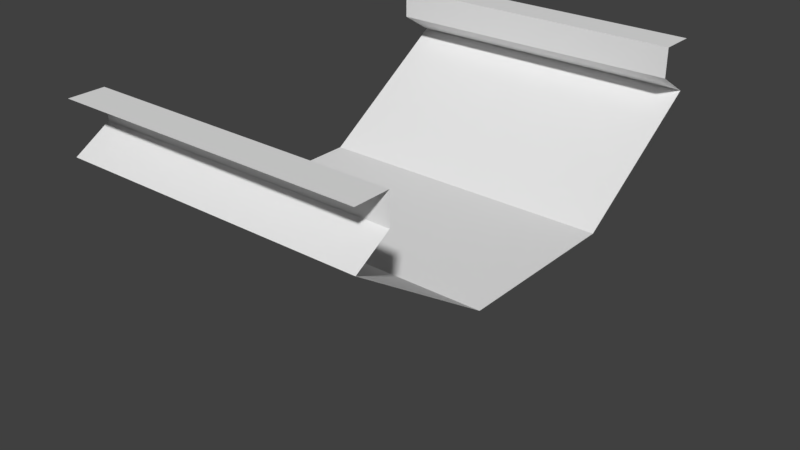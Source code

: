 # Source: Drain.blend  (saved by Blender 2.77.0; exported with 4.5.12 LTS)
import bpy
from mathutils import Matrix  # noqa: F401  (used for matrix-valued properties, if any)

bpy.ops.wm.read_factory_settings(use_empty=True)
scene = bpy.context.scene
scene.name = 'Scene'

# ---- collections
col_collection_1 = bpy.data.collections.new('Collection 1'); scene.collection.children.link(col_collection_1)
col_collection_2 = bpy.data.collections.new('Collection 2'); scene.collection.children.link(col_collection_2)
col_collection_2.hide_render = True
col_collection_2.hide_viewport = True

# ---- materials (node trees are filled in below, after node groups)
mat_material = bpy.data.materials.new('Material')
mat_material.alpha_threshold = 0.0
mat_material.use_transparent_shadow = False
mat_material.roughness = 0.5
mat_material.line_color = (0.0, 0.0, 0.0, 1.0)

# ---- material node trees

# ---- world
world_world = bpy.data.worlds.new('World'); scene.world = world_world
world_world.color = (0.05088, 0.05088, 0.05088)
world_world.use_sun_shadow = False
world_world.sun_shadow_jitter_overblur = 0.0
world_world.cycles.sampling_method = 'MANUAL'

# ---- meshes
me_plane = bpy.data.meshes.new('Plane')
me_plane.from_pydata([(3.0, 4.5, 1.852), (3.0, 1.68, 0.0), (3.0, 0.0, 0.0), (3.0, 3.811, 2.852), (3.0, 3.811, 2.272), (3.0, 4.5, 2.852), (0.0, 0.0, 0.0), (0.0, 1.68, 0.0), (-3.0, 4.5, 1.852), (-3.0, 1.68, 0.0), (0.0, 4.5, 1.852), (-3.0, 0.0, 0.0), (-3.0, 3.811, 2.852), (0.0, 3.811, 2.852), (0.0, 3.811, 2.272), (-3.0, 3.811, 2.272), (-3.0, 4.5, 2.852), (0.0, 4.5, 2.852)], [], [(6, 2, 1, 7), (7, 1, 0, 10), (14, 4, 3, 13), (10, 0, 4, 14), (13, 3, 5, 17), (6, 7, 9, 11), (7, 10, 8, 9), (14, 13, 12, 15), (10, 14, 15, 8), (13, 17, 16, 12)])
_uv = me_plane.uv_layers.new(name='UVMap')
_uv.uv.foreach_set('vector', [0.09738, 0.3744, 0.3073, 0.3744, 0.3073, 0.492, 0.09738, 0.492, 0.01057, 0.5019, 0.2071, 0.5019, 0.2071, 0.7647, 0.01057, 0.7647, 0.006946, 0.7549, 0.3659, 0.7549, 0.3659, 0.8244, 0.006946, 0.8244, 0.01057, 0.7647, 0.2071, 0.7647, 0.2071, 0.7647, 0.01057, 0.7647, -0.0001347, 0.8878, 0.2541, 0.8878, 0.2541, 0.9461, -0.0001347, 0.9461, 0.3611, 0.3744, 0.3611, 0.492, 0.1511, 0.492, 0.1511, 0.3744, 0.1688, 0.5019, 0.1688, 0.7647, 0.3653, 0.7647, 0.3653, 0.5019, 0.006946, 0.7549, 0.006946, 0.8244, 0.3659, 0.8244, 0.3659, 0.7549, 0.01057, 0.7647, 0.01057, 0.7647, 0.2071, 0.7647, 0.2071, 0.7647, 0.2541, 0.9725, 0.2541, 0.9141, -0.0001346, 0.9141, -0.0001346, 0.9725])
me_plane.use_remesh_preserve_volume = False
me_plane.use_remesh_preserve_attributes = False
me_plane.use_mirror_vertex_groups = False
me_plane.update()
me_cube = bpy.data.meshes.new('Cube')
me_cube.from_pydata([(1.5, -2.5, 1.748e-07), (1.5, -3.5, 7.073e-07), (1.5, -2.5, -1.0), (1.5, -3.5, -1.0), (1.5, -2.5, -2.0), (1.5, -3.5, -2.0), (1.5, -2.5, -3.0), (1.5, -3.5, -3.0), (1.5, -1.5, -1.43e-07), (1.5, -1.5, -1.0), (1.5, -1.5, -2.0), (1.5, -1.5, -3.0), (1.5, -0.5, -4.609e-07), (1.5, -0.5, -3.0), (1.5, -0.5, -2.0), (1.5, -0.5, -1.0), (1.464, -1.535, -0.01537), (1.5, 0.0, -6.199e-07), (1.5, 0.0, -3.0), (1.5, 0.0, -2.0), (1.5, 0.0, -1.0), (0.0, -2.5, 1.152e-07), (1.105, -3.5, 6.35e-07), (0.0, -3.5, 4.689e-07), (1.105, -2.5, 1.568e-07), (0.0, -2.5, -3.0), (0.0, -3.5, -3.0), (0.0, -1.5, -2.027e-07), (0.0, -1.5, -3.0), (0.0, -0.5, -5.205e-07), (0.0, -0.5, -3.0), (0.0, 0.0, -6.795e-07), (0.0, 0.0, -3.0), (1.464, -1.514, -1.015), (1.464, -1.367, -1.364), (1.464, -1.151, -1.651), (1.464, -0.9019, -1.816), (1.464, -0.6367, -1.934), (1.464, -0.4095, -1.989), (1.464, -0.1174, -2.029), (1.464, 0.01787, -2.035), (0.0, -1.535, -0.01537), (0.0, -1.514, -1.015), (0.0, -1.367, -1.364), (0.0, -1.151, -1.651), (0.0, -0.9019, -1.816), (0.0, -0.6367, -1.934), (0.0, -0.4095, -1.989), (0.0, -0.1174, -2.029), (0.0, 0.01787, -2.035), (1.5, -4.5, -1.0), (1.5, -4.5, 1.025e-06), (1.5, -4.5, -2.0), (1.5, -4.5, -2.931), (0.0, -4.5, -1.0), (0.0, -4.5, 7.868e-07), (0.0, -4.5, -2.0), (0.0, -4.5, -2.931), (1.105, -2.5, -3.0), (1.105, -3.5, -3.0), (1.105, -1.5, -1.611e-07), (1.105, -1.5, -3.0), (1.105, -0.5, -4.79e-07), (1.105, -0.5, -3.0), (1.105, 0.0, -6.38e-07), (1.105, 0.0, -3.0), (1.105, -4.5, -1.0), (1.105, -4.5, 9.529e-07), (1.105, -4.5, -2.0), (1.105, -4.5, -2.931), (1.5, -2.5, -3.162), (1.5, -3.5, -3.162), (1.5, -0.5, -3.162), (1.5, -1.5, -3.162), (1.5, 0.0, -3.162), (1.5, -4.5, -3.093), (1.105, -2.5, -3.162), (1.105, -3.5, -3.162), (1.105, -1.5, -3.162), (1.105, -0.5, -3.162), (1.105, 0.0, -3.162), (1.105, -4.5, -3.093), (1.5, -4.336, -3.0), (1.5, -4.336, 9.73e-07), (1.5, -4.336, -1.0), (1.5, -4.336, -2.0), (0.0, -4.336, 7.346e-07), (0.0, -4.336, -3.0), (1.105, -4.336, -3.0), (1.105, -4.336, 9.007e-07), (1.5, -4.191, -3.162), (1.105, -4.191, -3.162), (0.7319, -1.514, -1.015), (0.7319, -1.367, -1.364), (0.7319, -1.151, -1.651), (0.7319, -0.9019, -1.816), (0.7319, -0.6367, -1.934), (0.7319, -0.4095, -1.989), (0.7319, -0.1174, -2.029), (0.7319, 0.01787, -2.035), (0.7319, -1.535, -0.01537)], [], [(2, 0, 1, 3), (85, 84, 50, 52), (3, 5, 4, 2), (18, 13, 72, 74), (82, 85, 52, 53), (5, 7, 6, 4), (10, 11, 13, 14), (0, 2, 9, 8), (2, 4, 10, 9), (4, 6, 11, 10), (24, 0, 8, 60), (12, 15, 20, 17), (9, 10, 14, 15), (60, 8, 12, 62), (8, 9, 15, 12), (14, 13, 18, 19), (15, 14, 19, 20), (62, 12, 17, 64), (92, 100, 16, 33), (63, 30, 32, 65), (61, 28, 30, 63), (58, 25, 28, 61), (24, 21, 23, 22), (89, 86, 55, 67), (92, 33, 34, 93), (93, 34, 35, 94), (94, 35, 36, 95), (95, 36, 37, 96), (96, 37, 38, 97), (97, 38, 39, 98), (98, 39, 40, 99), (66, 68, 52, 50), (68, 69, 53, 52), (66, 67, 55, 54), (82, 53, 75, 90), (84, 83, 51, 50), (87, 88, 69, 57), (50, 51, 67, 66), (56, 57, 69, 68), (54, 56, 68, 66), (83, 89, 67, 51), (0, 24, 22, 1), (13, 11, 73, 72), (58, 61, 78, 76), (53, 69, 81, 75), (29, 62, 64, 31), (27, 60, 62, 29), (21, 24, 60, 27), (25, 58, 59, 26), (76, 70, 71, 77), (91, 90, 75, 81), (70, 76, 78, 73), (73, 78, 79, 72), (72, 79, 80, 74), (88, 59, 77, 91), (61, 63, 79, 78), (11, 6, 70, 73), (63, 65, 80, 79), (6, 7, 71, 70), (59, 58, 76, 77), (69, 88, 91, 81), (77, 71, 90, 91), (1, 22, 89, 83), (26, 59, 88, 87), (3, 1, 83, 84), (7, 82, 90, 71), (22, 23, 86, 89), (7, 5, 85, 82), (5, 3, 84, 85), (48, 98, 99, 49), (47, 97, 98, 48), (46, 96, 97, 47), (45, 95, 96, 46), (44, 94, 95, 45), (43, 93, 94, 44), (42, 92, 93, 43), (42, 41, 100, 92)])
_uv = me_cube.uv_layers.new(name='UVMap')
_uv.uv.foreach_set('vector', [0.1275, 0.127, 0.1275, 0.002788, 0.003271, 0.002788, 0.003271, 0.127, 0.1033, 0.2512, 0.1033, 0.1275, 0.1236, 0.1275, 0.1236, 0.2512, 0.003271, 0.127, 0.003271, 0.2513, 0.1275, 0.2513, 0.1275, 0.127, 0.3138, 0.3748, 0.2514, 0.3748, 0.2514, 0.3546, 0.3138, 0.3546, 0.1033, 0.3749, 0.1033, 0.2512, 0.1236, 0.2512, 0.1236, 0.3664, 0.003271, 0.2513, 0.00327, 0.3755, 0.1275, 0.3755, 0.1275, 0.2513, 0.2518, 0.2513, 0.2518, 0.3755, 0.376, 0.3755, 0.376, 0.2513, 0.1275, 0.002788, 0.1275, 0.127, 0.2518, 0.127, 0.2518, 0.002788, 0.1275, 0.127, 0.1275, 0.2513, 0.2518, 0.2513, 0.2518, 0.127, 0.1275, 0.2513, 0.1275, 0.3755, 0.2518, 0.3755, 0.2518, 0.2513, 0.0, 0.25, 0.0, 0.0, 0.0, 0.0, 0.0, 0.25, 0.376, 0.002788, 0.376, 0.127, 0.4381, 0.127, 0.4381, 0.002788, 0.2518, 0.127, 0.2518, 0.2513, 0.376, 0.2513, 0.376, 0.127, 0.0, 0.25, 0.0, 0.0, 0.0, 0.0, 0.0, 0.25, 0.2518, 0.002788, 0.2518, 0.127, 0.376, 0.127, 0.376, 0.002788, 0.376, 0.2513, 0.376, 0.3755, 0.4381, 0.3755, 0.4381, 0.2513, 0.376, 0.127, 0.376, 0.2513, 0.4381, 0.2513, 0.4381, 0.127, 0.0, 0.25, 0.0, 0.0, 0.0, 0.0, 0.0, 0.25, 0.6739, 0.1061, 0.6739, 0.001146, 0.7507, 0.001146, 0.7507, 0.1061, 0.4074, 0.7864, 0.5163, 0.7864, 0.5163, 0.8357, 0.4074, 0.8357, 0.4074, 0.6878, 0.5163, 0.6878, 0.5163, 0.7864, 0.4074, 0.7864, 0.4074, 0.5892, 0.5163, 0.5892, 0.5163, 0.6878, 0.4074, 0.6878, 0.0, 0.25, 0.0, 0.5, 1.0, 0.5, 1.0, 0.25, 1.0, 0.25, 1.0, 0.5, 1.0, 0.5, 1.0, 0.25, 0.6739, 0.1061, 0.7507, 0.1061, 0.7507, 0.1458, 0.6739, 0.1458, 0.6739, 0.1458, 0.7507, 0.1458, 0.7507, 0.1835, 0.6739, 0.1835, 0.6739, 0.1835, 0.7507, 0.1835, 0.7507, 0.2148, 0.6739, 0.2148, 0.6739, 0.2148, 0.7507, 0.2148, 0.7507, 0.2453, 0.6739, 0.2453, 0.6739, 0.2453, 0.7507, 0.2453, 0.7507, 0.2698, 0.6739, 0.2698, 0.6739, 0.2698, 0.7507, 0.2698, 0.7507, 0.3007, 0.6739, 0.3007, 0.6739, 0.3007, 0.7507, 0.3007, 0.7507, 0.315, 0.6739, 0.315, 0.04973, 0.1249, 0.04973, 0.2504, 0.0001321, 0.2504, 0.0001321, 0.1249, 0.04973, 0.2504, 0.04973, 0.3672, 0.0001322, 0.3672, 0.0001321, 0.2504, 0.04973, 0.1249, 0.04973, -0.000578, 0.1883, -0.000578, 0.1883, 0.1249, 0.3525, 0.3675, 0.3353, 0.3698, 0.3394, 0.3546, 0.3701, 0.356, 0.1033, 0.1275, 0.1033, 0.003762, 0.1236, 0.003762, 0.1236, 0.1275, 0.4218, 0.3793, 0.577, 0.3793, 0.577, 0.4043, 0.4218, 0.4043, 0.0001321, 0.1249, 0.0001321, -0.000578, 0.04973, -0.000578, 0.04973, 0.1249, 0.1883, 0.2504, 0.1883, 0.3672, 0.04973, 0.3672, 0.04973, 0.2504, 0.1883, 0.1249, 0.1883, 0.2504, 0.04973, 0.2504, 0.04973, 0.1249, 1.0, 0.0, 1.0, 0.25, 1.0, 0.25, 1.0, 0.0, 0.0, 0.0, 0.0, 0.25, 1.0, 0.25, 1.0, 0.0, 0.2514, 0.3748, 0.1265, 0.3748, 0.1265, 0.3546, 0.2514, 0.3546, 0.3754, 0.5809, 0.3754, 0.6147, 0.3699, 0.6147, 0.3699, 0.5809, 0.0001322, 0.3672, 0.04973, 0.3672, 0.04973, 0.3875, 0.0001322, 0.3875, 0.0, 0.5, 0.0, 0.25, 0.0, 0.25, 0.0, 0.5, 0.0, 0.5, 0.0, 0.25, 0.0, 0.25, 0.0, 0.5, 0.0, 0.5, 0.0, 0.25, 0.0, 0.25, 0.0, 0.5, 0.5163, 0.5892, 0.4074, 0.5892, 0.4074, 0.4906, 0.5163, 0.4906, 0.377, 0.6781, 0.4046, 0.6781, 0.4046, 0.7481, 0.377, 0.7481, 0.5447, 0.8739, 0.6153, 0.8739, 0.6153, 0.8739, 0.5447, 0.8739, 0.4046, 0.6781, 0.377, 0.6781, 0.377, 0.6082, 0.4046, 0.6082, 0.4046, 0.6082, 0.377, 0.6082, 0.377, 0.5382, 0.4046, 0.5382, 0.4046, 0.5382, 0.377, 0.5382, 0.377, 0.5032, 0.4046, 0.5032, 0.3754, 0.5188, 0.3754, 0.5471, 0.3699, 0.5471, 0.3699, 0.5237, 0.3754, 0.6147, 0.3754, 0.6485, 0.3699, 0.6485, 0.3699, 0.6147, 0.3774, 0.3738, 0.2522, 0.3738, 0.2522, 0.3536, 0.3774, 0.3536, 0.3754, 0.6485, 0.3754, 0.6654, 0.3699, 0.6654, 0.3699, 0.6485, 0.1272, 0.3731, 0.003106, 0.3731, 0.003106, 0.3531, 0.1272, 0.3531, 0.3754, 0.5471, 0.3754, 0.5809, 0.3699, 0.5809, 0.3699, 0.5471, 0.5447, 0.8739, 0.5447, 0.8739, 0.5447, 0.8739, 0.5447, 0.8739, 0.377, 0.7481, 0.4046, 0.7481, 0.4046, 0.7965, 0.377, 0.7965, 1.0, 0.0, 1.0, 0.25, 1.0, 0.25, 1.0, 0.0, 0.5163, 0.4906, 0.4074, 0.4906, 0.4074, 0.4081, 0.5163, 0.4081, -8.495e-05, 0.1275, -8.499e-05, 0.003762, 0.1033, 0.003762, 0.1033, 0.1275, 0.1179, 0.3738, 0.01325, 0.3738, 0.03135, 0.3536, 0.1179, 0.3536, 1.0, 0.25, 1.0, 0.5, 1.0, 0.5, 1.0, 0.25, -8.486e-05, 0.3749, -8.49e-05, 0.2512, 0.1033, 0.2512, 0.1033, 0.3749, -8.49e-05, 0.2512, -8.495e-05, 0.1275, 0.1033, 0.1275, 0.1033, 0.2512, 0.6344, 0.3018, 0.7114, 0.3018, 0.7114, 0.316, 0.6344, 0.316, 0.6344, 0.2708, 0.7114, 0.2708, 0.7114, 0.3018, 0.6344, 0.3018, 0.6344, 0.2462, 0.7114, 0.2462, 0.7114, 0.2708, 0.6344, 0.2708, 0.6344, 0.2156, 0.7114, 0.2156, 0.7114, 0.2462, 0.6344, 0.2462, 0.6344, 0.1842, 0.7114, 0.1842, 0.7114, 0.2156, 0.6344, 0.2156, 0.6344, 0.1464, 0.7114, 0.1464, 0.7114, 0.1842, 0.6344, 0.1842, 0.6344, 0.1066, 0.7114, 0.1066, 0.7114, 0.1464, 0.6344, 0.1464, 0.6344, 0.1066, 0.6344, 0.001368, 0.7114, 0.001368, 0.7114, 0.1066])
me_cube.materials.append(mat_material)
me_cube.use_remesh_preserve_volume = False
me_cube.use_remesh_preserve_attributes = False
me_cube.use_mirror_vertex_groups = False
me_cube.update()

# ---- objects
ob_plane = bpy.data.objects.new('Plane', me_plane)
ob_cube = bpy.data.objects.new('Cube', me_cube)

# ---- transforms, parenting, visibility, modifiers, constraints
ob_plane.location = (0.0, 0.0, 0.0)
ob_plane.lineart.crease_threshold = 0.0
_m = ob_plane.modifiers.new('Mirror', 'MIRROR')
_m.use_axis = (False, True, False)
_m.use_clip = True
ob_cube.location = (0.0, 0.0, 0.0)
ob_cube.rotation_euler = (3.142, 0.0, 0.0)
ob_cube.lock_rotations_4d = False
ob_cube.empty_display_type = 'ARROWS'
ob_cube.lineart.crease_threshold = 0.0
_m = ob_cube.modifiers.new('Mirror', 'MIRROR')
_m.use_axis = (True, True, False)
_m.use_clip = True

# ---- collection membership
col_collection_1.objects.link(ob_plane)
col_collection_2.objects.link(ob_cube)

# ---- scene / render settings (as saved in the file)
scene.frame_start = 1; scene.frame_end = 250; scene.frame_set(1)
scene.render.engine = 'BLENDER_EEVEE_NEXT'
scene.render.resolution_percentage = 50
scene.render.dither_intensity = 0.0
scene.cycles.use_denoising = False
scene.cycles.samples = 128
scene.cycles.sampling_pattern = 'TABULATED_SOBOL'
scene.cycles.light_sampling_threshold = 0.0
scene.cycles.use_adaptive_sampling = False
scene.cycles.use_light_tree = False
scene.cycles.blur_glossy = 0.0
scene.cycles.sample_clamp_indirect = 0.0
scene.view_settings.view_transform = 'Standard'
bpy.context.view_layer.update()

# ---- added for rendering (the .blend has no active camera and no usable light): camera, sun
cam_auto = bpy.data.cameras.new('AutoCamera')
cam_auto.lens = 50.0
cam_auto.sensor_width = 36.0
cam_auto.clip_end = 1000.0
ob_auto_camera = bpy.data.objects.new('AutoCamera', cam_auto)
scene.collection.objects.link(ob_auto_camera)
ob_auto_camera.location = (11.4507, -13.7408, 9.00589)
ob_auto_camera.rotation_euler = (1.09748, -7.21219e-08, 0.694738)
scene.camera = ob_auto_camera
light_auto_sun = bpy.data.lights.new('AutoSun', 'SUN')
light_auto_sun.energy = 3.0
light_auto_sun.angle = 0.0523599
ob_auto_sun = bpy.data.objects.new('AutoSun', light_auto_sun)
scene.collection.objects.link(ob_auto_sun)
ob_auto_sun.rotation_euler = (0.872665, 0.174533, 0.523599)
bpy.context.view_layer.update()
